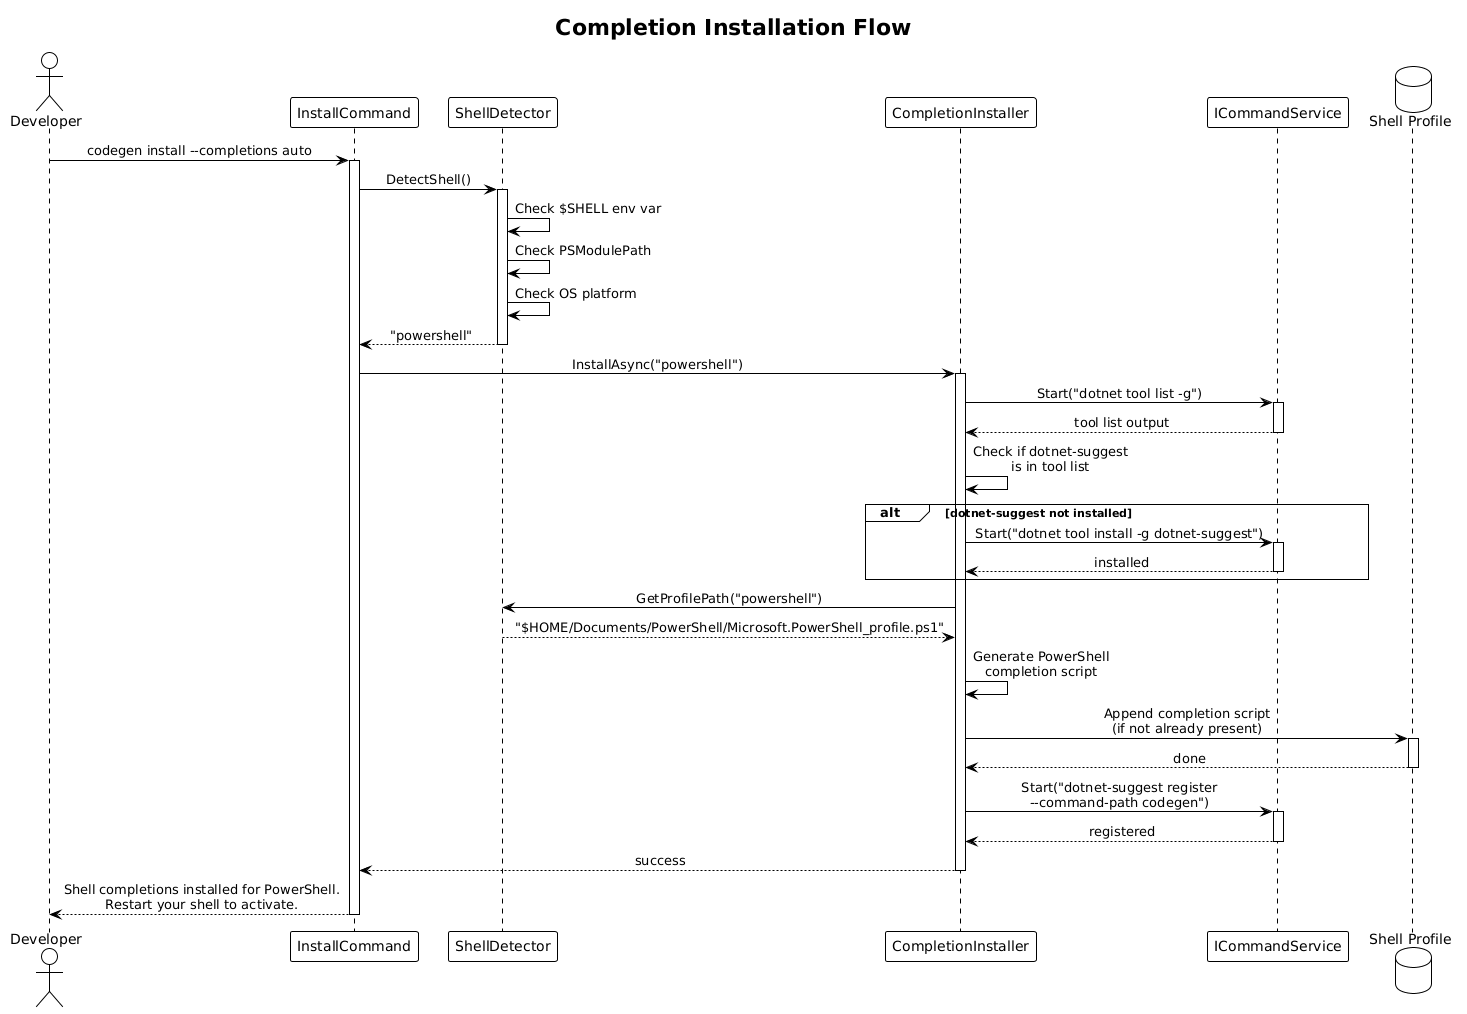

The diagram above was rendered by PlantUML. Its source (embedded in the PNG):
@startuml
!theme plain
skinparam sequenceMessageAlign center

title Completion Installation Flow

actor Developer as dev
participant "InstallCommand" as install
participant "ShellDetector" as detector
participant "CompletionInstaller" as installer
participant "ICommandService" as cmdsvc
database "Shell Profile" as profile

dev -> install : codegen install --completions auto
activate install

install -> detector : DetectShell()
activate detector

detector -> detector : Check $SHELL env var
detector -> detector : Check PSModulePath
detector -> detector : Check OS platform

detector --> install : "powershell"
deactivate detector

install -> installer : InstallAsync("powershell")
activate installer

installer -> cmdsvc : Start("dotnet tool list -g")
activate cmdsvc
cmdsvc --> installer : tool list output
deactivate cmdsvc

installer -> installer : Check if dotnet-suggest\nis in tool list

alt dotnet-suggest not installed
    installer -> cmdsvc : Start("dotnet tool install -g dotnet-suggest")
    activate cmdsvc
    cmdsvc --> installer : installed
    deactivate cmdsvc
end

installer -> detector : GetProfilePath("powershell")
detector --> installer : "$HOME/Documents/PowerShell/Microsoft.PowerShell_profile.ps1"

installer -> installer : Generate PowerShell\ncompletion script

installer -> profile : Append completion script\n(if not already present)
activate profile
profile --> installer : done
deactivate profile

installer -> cmdsvc : Start("dotnet-suggest register\n--command-path codegen")
activate cmdsvc
cmdsvc --> installer : registered
deactivate cmdsvc

installer --> install : success
deactivate installer

install --> dev : Shell completions installed for PowerShell.\nRestart your shell to activate.
deactivate install
@enduml